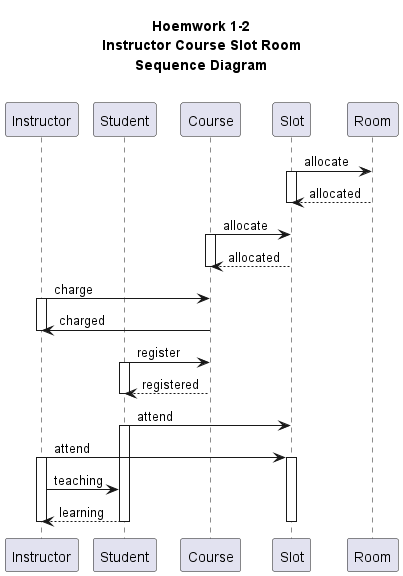

The diagram above was rendered by PlantUML. Its source (embedded in the PNG):
@startuml
skinparam classAttributeIconSize 0
skinparam groupInheritance 2

'7 Sequence Diagram
'Homework 1-2
'Sequence Diagram

title 
Hoemwork 1-2
Instructor Course Slot Room
Sequence Diagram

end title

participant Instructor
participant Student
participant Course
participant Slot
participant Room

Slot -> Room : allocate
activate Slot
Room --> Slot : allocated
deactivate Slot

Course -> Slot : allocate
activate Course
Slot --> Course : allocated
deactivate Course

Instructor -> Course : charge
activate Instructor
Course -> Instructor : charged
deactivate Instructor

Student -> Course : register
activate Student
Course --> Student : registered
deactivate Student

Student -> Slot : attend
activate Student
Instructor -> Slot : attend
activate Slot
activate Instructor
Instructor -> Student : teaching
Student --> Instructor : learning
deactivate Student
deactivate Instructor
deactivate Slot

@enduml